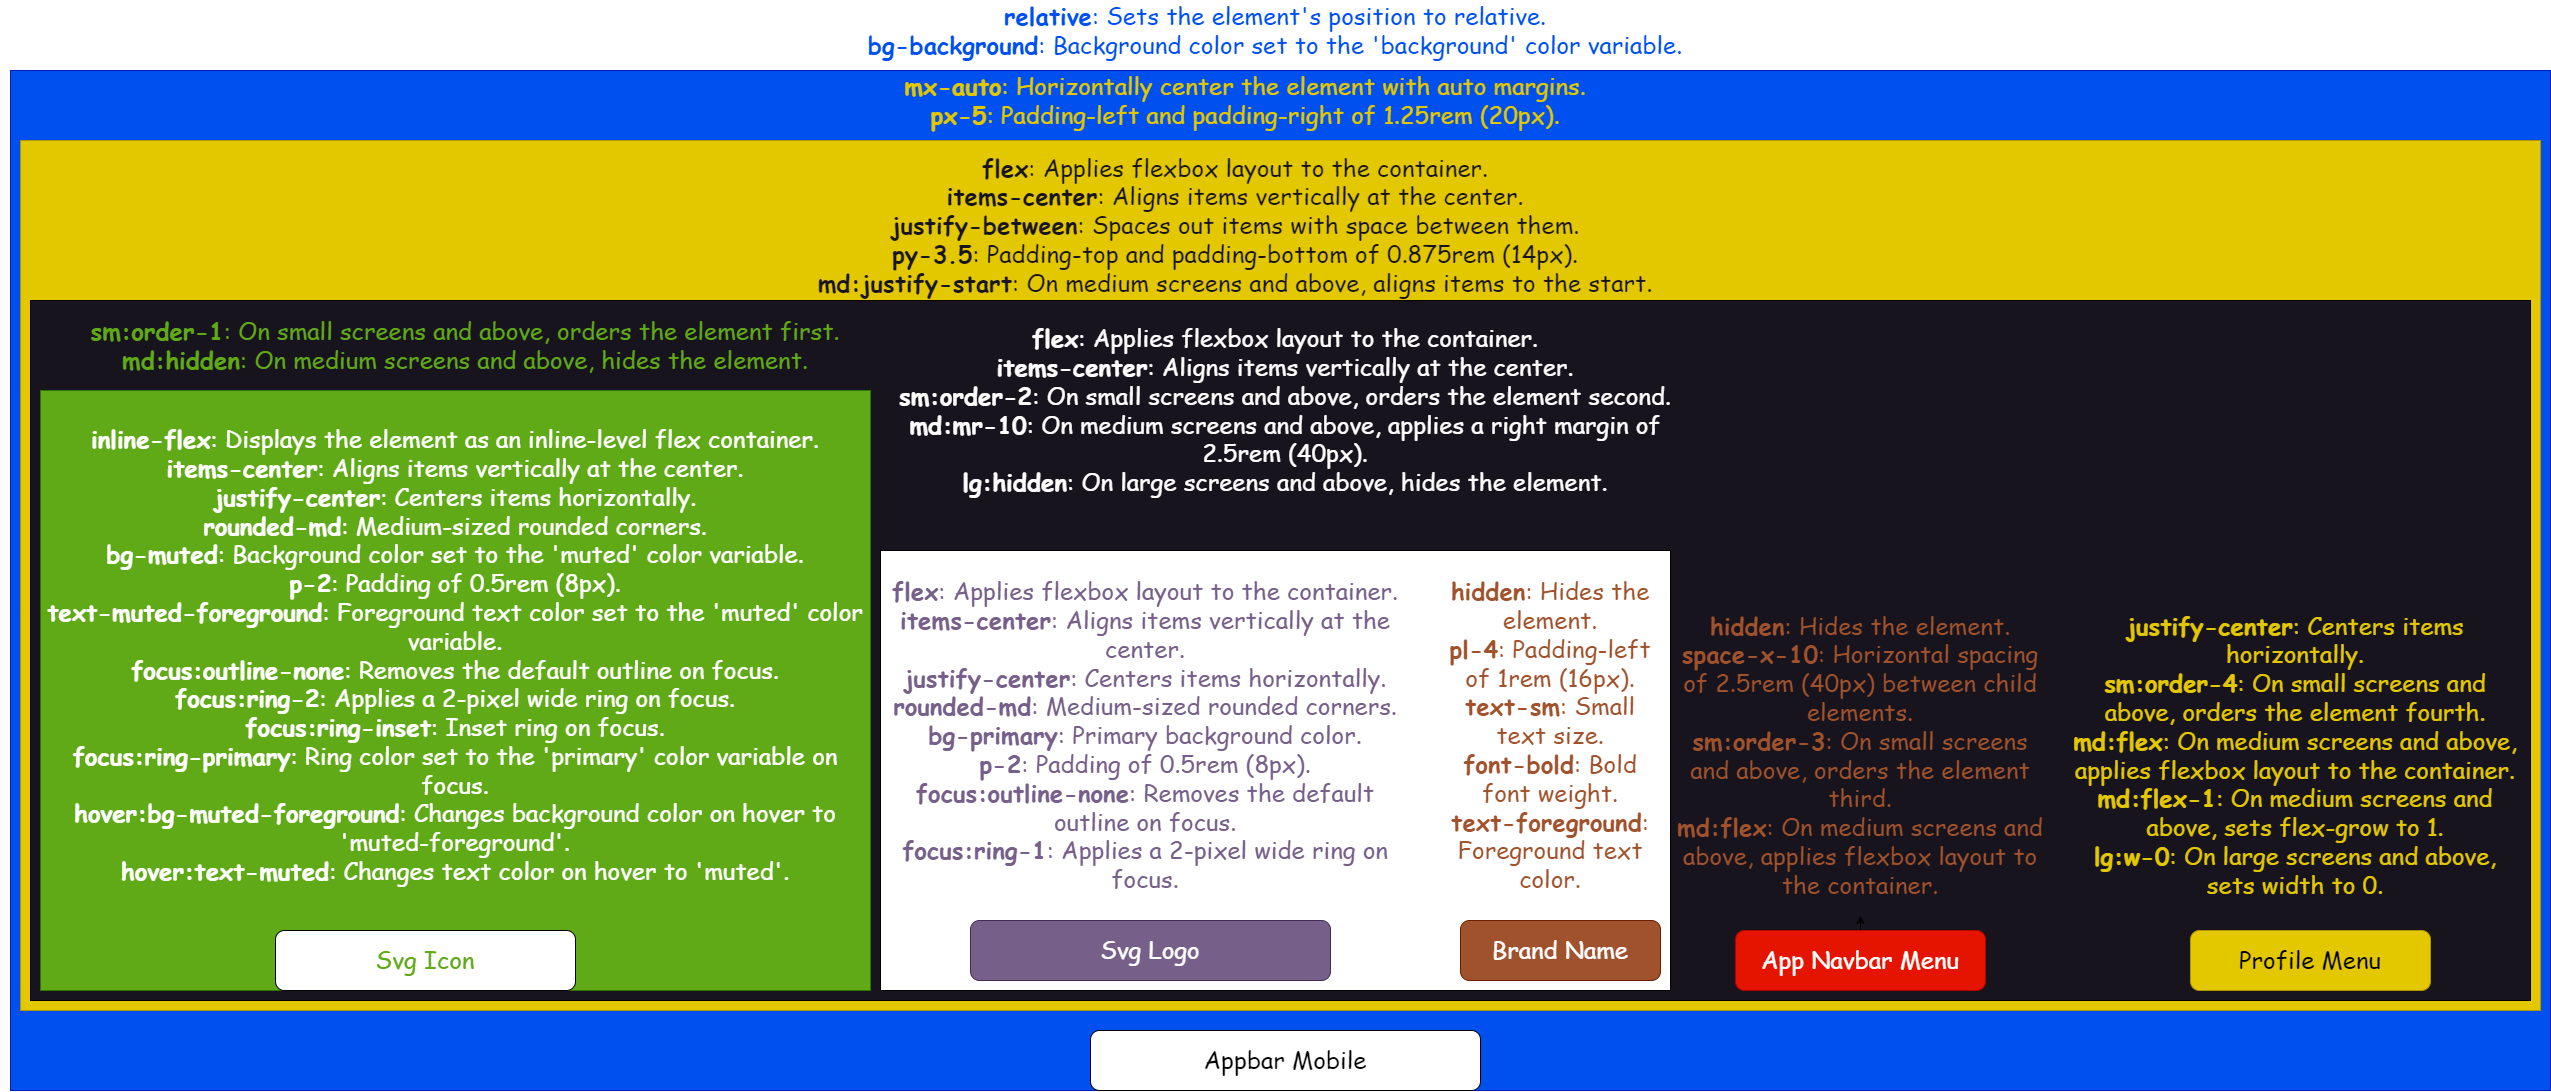

The diagram above was exported from draw.io. Its source (the exported page's mxGraphModel, read from the mxfile embedded in the PNG):
<mxGraphModel dx="1280" dy="1056" grid="1" gridSize="10" guides="1" tooltips="1" connect="1" arrows="1" fold="1" page="1" pageScale="1" pageWidth="850" pageHeight="1100" math="0" shadow="0">
  <root>
    <mxCell id="0" />
    <mxCell id="1" parent="0" />
    <mxCell id="4" value="" style="rounded=0;whiteSpace=wrap;html=1;fontFamily=Comic Sans MS;fontSize=24;fillColor=#0050EF;fontColor=#ffffff;strokeColor=#001DBC;" vertex="1" parent="1">
      <mxGeometry x="10" y="70" width="2540" height="1020" as="geometry" />
    </mxCell>
    <mxCell id="6" value="&lt;strong&gt;relative&lt;/strong&gt;: Sets the element's position to relative.&lt;br&gt;&lt;strong&gt;bg-background&lt;/strong&gt;: Background color set to the 'background' color variable." style="text;html=1;strokeColor=none;fillColor=none;align=center;verticalAlign=middle;whiteSpace=wrap;rounded=0;fontFamily=Comic Sans MS;fontSize=24;fontColor=#0050EF;" vertex="1" parent="1">
      <mxGeometry width="2550" height="60" as="geometry" />
    </mxCell>
    <mxCell id="7" value="" style="rounded=0;whiteSpace=wrap;html=1;fontFamily=Comic Sans MS;fontSize=24;fontColor=#000000;fillColor=#e3c800;strokeColor=#B09500;" vertex="1" parent="1">
      <mxGeometry x="20" y="140" width="2520" height="870" as="geometry" />
    </mxCell>
    <mxCell id="8" value="Appbar Mobile" style="rounded=1;whiteSpace=wrap;html=1;fontFamily=Comic Sans MS;fontSize=24;" vertex="1" parent="1">
      <mxGeometry x="1090" y="1030" width="390" height="60" as="geometry" />
    </mxCell>
    <mxCell id="10" value="&lt;strong&gt;mx-auto&lt;/strong&gt;: Horizontally center the element with auto margins.&lt;br&gt;&lt;strong&gt;px-5&lt;/strong&gt;: Padding-left and padding-right of 1.25rem (20px)." style="text;html=1;strokeColor=none;fillColor=none;align=center;verticalAlign=middle;whiteSpace=wrap;rounded=0;fontFamily=Comic Sans MS;fontSize=24;fontColor=#E3C800;" vertex="1" parent="1">
      <mxGeometry x="20" y="70" width="2450" height="60" as="geometry" />
    </mxCell>
    <mxCell id="aTuqZbPJosH-RnzICZwy-10" value="" style="rounded=0;whiteSpace=wrap;html=1;fontFamily=Comic Sans MS;fontSize=24;fillColor=#18141D;" vertex="1" parent="1">
      <mxGeometry x="30" y="300" width="2500" height="700" as="geometry" />
    </mxCell>
    <mxCell id="aTuqZbPJosH-RnzICZwy-12" value="&lt;strong&gt;flex&lt;/strong&gt;: Applies flexbox layout to the container.&lt;br&gt;&lt;strong&gt;items-center&lt;/strong&gt;: Aligns items vertically at the center.&lt;br&gt;&lt;strong&gt;justify-between&lt;/strong&gt;: Spaces out items with space between them.&lt;br&gt;&lt;strong&gt;py-3.5&lt;/strong&gt;: Padding-top and padding-bottom of 0.875rem (14px).&lt;br&gt;&lt;strong&gt;md:justify-start&lt;/strong&gt;: On medium screens and above, aligns items to the start." style="text;html=1;strokeColor=none;fillColor=none;align=center;verticalAlign=middle;whiteSpace=wrap;rounded=0;fontFamily=Comic Sans MS;fontSize=24;fontColor=#18141D;" vertex="1" parent="1">
      <mxGeometry x="10" y="150" width="2450" height="150" as="geometry" />
    </mxCell>
    <mxCell id="aTuqZbPJosH-RnzICZwy-13" value="" style="rounded=0;whiteSpace=wrap;html=1;fontFamily=Comic Sans MS;fontSize=24;fontColor=#ffffff;fillColor=#60a917;strokeColor=#2D7600;" vertex="1" parent="1">
      <mxGeometry x="40" y="390" width="830" height="600" as="geometry" />
    </mxCell>
    <mxCell id="aTuqZbPJosH-RnzICZwy-15" value="&lt;strong&gt;sm:order-1&lt;/strong&gt;: On small screens and above, orders the element first.&lt;br&gt;&lt;strong&gt;md:hidden&lt;/strong&gt;: On medium screens and above, hides the element." style="text;html=1;strokeColor=none;fillColor=none;align=center;verticalAlign=middle;whiteSpace=wrap;rounded=0;fontFamily=Comic Sans MS;fontSize=24;fontColor=#60A917;" vertex="1" parent="1">
      <mxGeometry x="40" y="310" width="850" height="70" as="geometry" />
    </mxCell>
    <mxCell id="aTuqZbPJosH-RnzICZwy-16" value="Svg Icon" style="rounded=1;whiteSpace=wrap;html=1;fontFamily=Comic Sans MS;fontSize=24;fontColor=#60A917;fillColor=#FFFFFF;" vertex="1" parent="1">
      <mxGeometry x="275" y="930" width="300" height="60" as="geometry" />
    </mxCell>
    <mxCell id="aTuqZbPJosH-RnzICZwy-18" value="&lt;strong&gt;inline-flex&lt;/strong&gt;: Displays the element as an inline-level flex container.&lt;br&gt;&lt;strong&gt;items-center&lt;/strong&gt;: Aligns items vertically at the center.&lt;br&gt;&lt;strong&gt;justify-center&lt;/strong&gt;: Centers items horizontally.&lt;br&gt;&lt;strong&gt;rounded-md&lt;/strong&gt;: Medium-sized rounded corners.&lt;br&gt;&lt;strong&gt;bg-muted&lt;/strong&gt;: Background color set to the 'muted' color variable.&lt;br&gt;&lt;strong&gt;p-2&lt;/strong&gt;: Padding of 0.5rem (8px).&lt;br&gt;&lt;strong&gt;text-muted-foreground&lt;/strong&gt;: Foreground text color set to the 'muted' color variable.&lt;br&gt;&lt;strong&gt;focus:outline-none&lt;/strong&gt;: Removes the default outline on focus.&lt;br&gt;&lt;strong&gt;focus:ring-2&lt;/strong&gt;: Applies a 2-pixel wide ring on focus.&lt;br&gt;&lt;strong&gt;focus:ring-inset&lt;/strong&gt;: Inset ring on focus.&lt;br&gt;&lt;strong&gt;focus:ring-primary&lt;/strong&gt;: Ring color set to the 'primary' color variable on focus.&lt;br&gt;&lt;strong&gt;hover:bg-muted-foreground&lt;/strong&gt;: Changes background color on hover to 'muted-foreground'.&lt;br&gt;&lt;strong&gt;hover:text-muted&lt;/strong&gt;: Changes text color on hover to 'muted'." style="text;html=1;strokeColor=none;fillColor=none;align=center;verticalAlign=middle;whiteSpace=wrap;rounded=0;fontFamily=Comic Sans MS;fontSize=24;fontColor=#FFFFFF;" vertex="1" parent="1">
      <mxGeometry x="40" y="390" width="830" height="530" as="geometry" />
    </mxCell>
    <mxCell id="aTuqZbPJosH-RnzICZwy-19" value="" style="rounded=0;whiteSpace=wrap;html=1;fontFamily=Comic Sans MS;fontSize=24;fontColor=#FFFFFF;fillColor=#FFFFFF;" vertex="1" parent="1">
      <mxGeometry x="880" y="550" width="790" height="440" as="geometry" />
    </mxCell>
    <mxCell id="aTuqZbPJosH-RnzICZwy-20" value="Svg Logo" style="rounded=1;whiteSpace=wrap;html=1;fontFamily=Comic Sans MS;fontSize=24;fontColor=#ffffff;fillColor=#76608a;strokeColor=#432D57;" vertex="1" parent="1">
      <mxGeometry x="970" y="920" width="360" height="60" as="geometry" />
    </mxCell>
    <mxCell id="aTuqZbPJosH-RnzICZwy-21" value="Brand Name" style="rounded=1;whiteSpace=wrap;html=1;fontFamily=Comic Sans MS;fontSize=24;fontColor=#ffffff;fillColor=#a0522d;strokeColor=#6D1F00;" vertex="1" parent="1">
      <mxGeometry x="1460" y="920" width="200" height="60" as="geometry" />
    </mxCell>
    <mxCell id="aTuqZbPJosH-RnzICZwy-23" value="&lt;strong&gt;flex&lt;/strong&gt;: Applies flexbox layout to the container.&lt;br&gt;&lt;strong&gt;items-center&lt;/strong&gt;: Aligns items vertically at the center.&lt;br&gt;&lt;strong&gt;justify-center&lt;/strong&gt;: Centers items horizontally.&lt;br&gt;&lt;strong&gt;rounded-md&lt;/strong&gt;: Medium-sized rounded corners.&lt;br&gt;&lt;strong&gt;bg-primary&lt;/strong&gt;: Primary background color.&lt;br&gt;&lt;strong&gt;p-2&lt;/strong&gt;: Padding of 0.5rem (8px).&lt;br&gt;&lt;strong&gt;focus:outline-none&lt;/strong&gt;: Removes the default outline on focus.&lt;br&gt;&lt;strong&gt;focus:ring-1&lt;/strong&gt;: Applies a 2-pixel wide ring on focus." style="text;html=1;strokeColor=none;fillColor=none;align=center;verticalAlign=middle;whiteSpace=wrap;rounded=0;fontFamily=Comic Sans MS;fontSize=24;fontColor=#76608A;" vertex="1" parent="1">
      <mxGeometry x="890" y="565" width="510" height="340" as="geometry" />
    </mxCell>
    <mxCell id="aTuqZbPJosH-RnzICZwy-25" value="&lt;strong&gt;flex&lt;/strong&gt;: Applies flexbox layout to the container.&lt;br&gt;&lt;strong&gt;items-center&lt;/strong&gt;: Aligns items vertically at the center.&lt;br&gt;&lt;strong&gt;sm:order-2&lt;/strong&gt;: On small screens and above, orders the element second.&lt;br&gt;&lt;strong&gt;md:mr-10&lt;/strong&gt;: On medium screens and above, applies a right margin of 2.5rem (40px).&lt;br&gt;&lt;strong&gt;lg:hidden&lt;/strong&gt;: On large screens and above, hides the element." style="text;html=1;strokeColor=none;fillColor=none;align=center;verticalAlign=middle;whiteSpace=wrap;rounded=0;fontFamily=Comic Sans MS;fontSize=24;fontColor=#FFFFFF;" vertex="1" parent="1">
      <mxGeometry x="890" y="300" width="790" height="220" as="geometry" />
    </mxCell>
    <mxCell id="aTuqZbPJosH-RnzICZwy-27" value="&lt;strong&gt;hidden&lt;/strong&gt;: Hides the element.&lt;br&gt;&lt;strong&gt;pl-4&lt;/strong&gt;: Padding-left of 1rem (16px).&lt;br&gt;&lt;strong&gt;text-sm&lt;/strong&gt;: Small text size.&lt;br&gt;&lt;strong&gt;font-bold&lt;/strong&gt;: Bold font weight.&lt;br&gt;&lt;strong&gt;text-foreground&lt;/strong&gt;: Foreground text color." style="text;html=1;strokeColor=none;fillColor=none;align=center;verticalAlign=middle;whiteSpace=wrap;rounded=0;fontFamily=Comic Sans MS;fontSize=24;fontColor=#A0522D;" vertex="1" parent="1">
      <mxGeometry x="1440" y="570" width="220" height="330" as="geometry" />
    </mxCell>
    <mxCell id="aTuqZbPJosH-RnzICZwy-31" value="" style="edgeStyle=none;html=1;fontFamily=Comic Sans MS;fontSize=24;fontColor=#A0522D;" edge="1" parent="1" source="aTuqZbPJosH-RnzICZwy-29" target="aTuqZbPJosH-RnzICZwy-30">
      <mxGeometry relative="1" as="geometry" />
    </mxCell>
    <mxCell id="aTuqZbPJosH-RnzICZwy-29" value="App Navbar Menu" style="rounded=1;whiteSpace=wrap;html=1;fontFamily=Comic Sans MS;fontSize=24;fontColor=#ffffff;fillColor=#e51400;strokeColor=#B20000;" vertex="1" parent="1">
      <mxGeometry x="1735" y="930" width="250" height="60" as="geometry" />
    </mxCell>
    <mxCell id="aTuqZbPJosH-RnzICZwy-30" value="&lt;strong&gt;hidden&lt;/strong&gt;: Hides the element.&lt;br&gt;&lt;strong&gt;space-x-10&lt;/strong&gt;: Horizontal spacing of 2.5rem (40px) between child elements.&lt;br&gt;&lt;strong&gt;sm:order-3&lt;/strong&gt;: On small screens and above, orders the element third.&lt;br&gt;&lt;strong&gt;md:flex&lt;/strong&gt;: On medium screens and above, applies flexbox layout to the container." style="text;html=1;strokeColor=none;fillColor=none;align=center;verticalAlign=middle;whiteSpace=wrap;rounded=0;fontFamily=Comic Sans MS;fontSize=24;fontColor=#A0522D;" vertex="1" parent="1">
      <mxGeometry x="1670" y="595" width="380" height="320" as="geometry" />
    </mxCell>
    <mxCell id="aTuqZbPJosH-RnzICZwy-32" value="Profile Menu" style="rounded=1;whiteSpace=wrap;html=1;fontFamily=Comic Sans MS;fontSize=24;fontColor=#000000;fillColor=#e3c800;strokeColor=#B09500;" vertex="1" parent="1">
      <mxGeometry x="2190" y="930" width="240" height="60" as="geometry" />
    </mxCell>
    <mxCell id="aTuqZbPJosH-RnzICZwy-34" value="&lt;strong&gt;justify-center&lt;/strong&gt;: Centers items horizontally.&lt;br&gt;&lt;strong&gt;sm:order-4&lt;/strong&gt;: On small screens and above, orders the element fourth.&lt;br&gt;&lt;strong&gt;md:flex&lt;/strong&gt;: On medium screens and above, applies flexbox layout to the container.&lt;br&gt;&lt;strong&gt;md:flex-1&lt;/strong&gt;: On medium screens and above, sets flex-grow to 1.&lt;br&gt;&lt;strong&gt;lg:w-0&lt;/strong&gt;: On large screens and above, sets width to 0.&lt;br&gt;" style="text;html=1;strokeColor=none;fillColor=none;align=center;verticalAlign=middle;whiteSpace=wrap;rounded=0;fontFamily=Comic Sans MS;fontSize=24;fontColor=#E3C800;" vertex="1" parent="1">
      <mxGeometry x="2070" y="600" width="450" height="310" as="geometry" />
    </mxCell>
  </root>
</mxGraphModel>